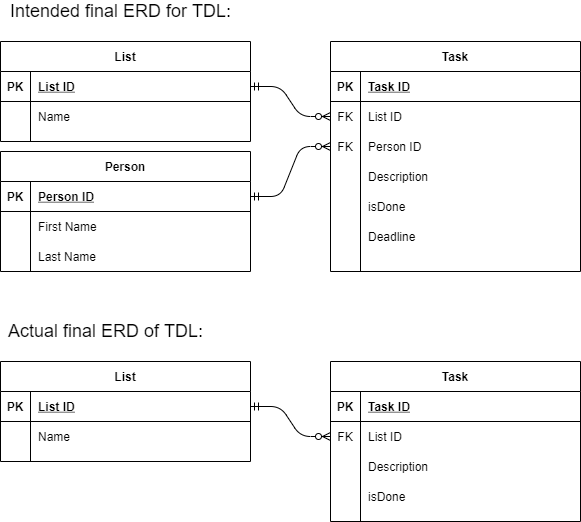

The diagram above was exported from draw.io. Its source (the exported page's mxGraphModel, read from the mxfile embedded in the PNG):
<mxGraphModel dx="1176" dy="531" grid="0" gridSize="10" guides="1" tooltips="1" connect="1" arrows="1" fold="1" page="1" pageScale="1" pageWidth="850" pageHeight="1100" math="0" shadow="0" extFonts="Permanent Marker^https://fonts.googleapis.com/css?family=Permanent+Marker">
  <root>
    <mxCell id="0" />
    <mxCell id="1" parent="0" />
    <mxCell id="N97qD-pBw6fgzU6qgh6P-1" value="Task" style="shape=table;startSize=30;container=1;collapsible=1;childLayout=tableLayout;fixedRows=1;rowLines=0;fontStyle=1;align=center;resizeLast=1;" vertex="1" parent="1">
      <mxGeometry x="410" y="80" width="250" height="230" as="geometry" />
    </mxCell>
    <mxCell id="N97qD-pBw6fgzU6qgh6P-2" value="" style="shape=partialRectangle;collapsible=0;dropTarget=0;pointerEvents=0;fillColor=none;points=[[0,0.5],[1,0.5]];portConstraint=eastwest;top=0;left=0;right=0;bottom=1;" vertex="1" parent="N97qD-pBw6fgzU6qgh6P-1">
      <mxGeometry y="30" width="250" height="30" as="geometry" />
    </mxCell>
    <mxCell id="N97qD-pBw6fgzU6qgh6P-3" value="PK" style="shape=partialRectangle;overflow=hidden;connectable=0;fillColor=none;top=0;left=0;bottom=0;right=0;fontStyle=1;" vertex="1" parent="N97qD-pBw6fgzU6qgh6P-2">
      <mxGeometry width="30" height="30" as="geometry" />
    </mxCell>
    <mxCell id="N97qD-pBw6fgzU6qgh6P-4" value="Task ID" style="shape=partialRectangle;overflow=hidden;connectable=0;fillColor=none;top=0;left=0;bottom=0;right=0;align=left;spacingLeft=6;fontStyle=5;" vertex="1" parent="N97qD-pBw6fgzU6qgh6P-2">
      <mxGeometry x="30" width="220" height="30" as="geometry" />
    </mxCell>
    <mxCell id="N97qD-pBw6fgzU6qgh6P-5" value="" style="shape=partialRectangle;collapsible=0;dropTarget=0;pointerEvents=0;fillColor=none;points=[[0,0.5],[1,0.5]];portConstraint=eastwest;top=0;left=0;right=0;bottom=0;" vertex="1" parent="N97qD-pBw6fgzU6qgh6P-1">
      <mxGeometry y="60" width="250" height="30" as="geometry" />
    </mxCell>
    <mxCell id="N97qD-pBw6fgzU6qgh6P-6" value="FK" style="shape=partialRectangle;overflow=hidden;connectable=0;fillColor=none;top=0;left=0;bottom=0;right=0;" vertex="1" parent="N97qD-pBw6fgzU6qgh6P-5">
      <mxGeometry width="30" height="30" as="geometry" />
    </mxCell>
    <mxCell id="N97qD-pBw6fgzU6qgh6P-7" value="List ID" style="shape=partialRectangle;overflow=hidden;connectable=0;fillColor=none;top=0;left=0;bottom=0;right=0;align=left;spacingLeft=6;" vertex="1" parent="N97qD-pBw6fgzU6qgh6P-5">
      <mxGeometry x="30" width="220" height="30" as="geometry" />
    </mxCell>
    <mxCell id="N97qD-pBw6fgzU6qgh6P-8" value="" style="shape=partialRectangle;collapsible=0;dropTarget=0;pointerEvents=0;fillColor=none;points=[[0,0.5],[1,0.5]];portConstraint=eastwest;top=0;left=0;right=0;bottom=0;" vertex="1" parent="N97qD-pBw6fgzU6qgh6P-1">
      <mxGeometry y="90" width="250" height="30" as="geometry" />
    </mxCell>
    <mxCell id="N97qD-pBw6fgzU6qgh6P-9" value="FK" style="shape=partialRectangle;overflow=hidden;connectable=0;fillColor=none;top=0;left=0;bottom=0;right=0;" vertex="1" parent="N97qD-pBw6fgzU6qgh6P-8">
      <mxGeometry width="30" height="30" as="geometry" />
    </mxCell>
    <mxCell id="N97qD-pBw6fgzU6qgh6P-10" value="Person ID" style="shape=partialRectangle;overflow=hidden;connectable=0;fillColor=none;top=0;left=0;bottom=0;right=0;align=left;spacingLeft=6;" vertex="1" parent="N97qD-pBw6fgzU6qgh6P-8">
      <mxGeometry x="30" width="220" height="30" as="geometry" />
    </mxCell>
    <mxCell id="N97qD-pBw6fgzU6qgh6P-11" value="List" style="shape=table;startSize=30;container=1;collapsible=1;childLayout=tableLayout;fixedRows=1;rowLines=0;fontStyle=1;align=center;resizeLast=1;" vertex="1" parent="1">
      <mxGeometry x="80" y="80" width="250" height="100" as="geometry" />
    </mxCell>
    <mxCell id="N97qD-pBw6fgzU6qgh6P-12" value="" style="shape=partialRectangle;collapsible=0;dropTarget=0;pointerEvents=0;fillColor=none;points=[[0,0.5],[1,0.5]];portConstraint=eastwest;top=0;left=0;right=0;bottom=1;" vertex="1" parent="N97qD-pBw6fgzU6qgh6P-11">
      <mxGeometry y="30" width="250" height="30" as="geometry" />
    </mxCell>
    <mxCell id="N97qD-pBw6fgzU6qgh6P-13" value="PK" style="shape=partialRectangle;overflow=hidden;connectable=0;fillColor=none;top=0;left=0;bottom=0;right=0;fontStyle=1;" vertex="1" parent="N97qD-pBw6fgzU6qgh6P-12">
      <mxGeometry width="30" height="30" as="geometry" />
    </mxCell>
    <mxCell id="N97qD-pBw6fgzU6qgh6P-14" value="List ID" style="shape=partialRectangle;overflow=hidden;connectable=0;fillColor=none;top=0;left=0;bottom=0;right=0;align=left;spacingLeft=6;fontStyle=5;" vertex="1" parent="N97qD-pBw6fgzU6qgh6P-12">
      <mxGeometry x="30" width="220" height="30" as="geometry" />
    </mxCell>
    <mxCell id="N97qD-pBw6fgzU6qgh6P-15" value="" style="shape=partialRectangle;collapsible=0;dropTarget=0;pointerEvents=0;fillColor=none;points=[[0,0.5],[1,0.5]];portConstraint=eastwest;top=0;left=0;right=0;bottom=0;" vertex="1" parent="N97qD-pBw6fgzU6qgh6P-11">
      <mxGeometry y="60" width="250" height="30" as="geometry" />
    </mxCell>
    <mxCell id="N97qD-pBw6fgzU6qgh6P-16" value="" style="shape=partialRectangle;overflow=hidden;connectable=0;fillColor=none;top=0;left=0;bottom=0;right=0;" vertex="1" parent="N97qD-pBw6fgzU6qgh6P-15">
      <mxGeometry width="30" height="30" as="geometry" />
    </mxCell>
    <mxCell id="N97qD-pBw6fgzU6qgh6P-17" value="Name" style="shape=partialRectangle;overflow=hidden;connectable=0;fillColor=none;top=0;left=0;bottom=0;right=0;align=left;spacingLeft=6;" vertex="1" parent="N97qD-pBw6fgzU6qgh6P-15">
      <mxGeometry x="30" width="220" height="30" as="geometry" />
    </mxCell>
    <mxCell id="N97qD-pBw6fgzU6qgh6P-18" value="" style="edgeStyle=entityRelationEdgeStyle;fontSize=12;html=1;endArrow=ERzeroToMany;startArrow=ERmandOne;exitX=1;exitY=0.5;exitDx=0;exitDy=0;entryX=0;entryY=0.5;entryDx=0;entryDy=0;" edge="1" source="N97qD-pBw6fgzU6qgh6P-12" target="N97qD-pBw6fgzU6qgh6P-5" parent="1">
      <mxGeometry width="100" height="100" relative="1" as="geometry">
        <mxPoint x="300" y="370" as="sourcePoint" />
        <mxPoint x="400" y="270" as="targetPoint" />
      </mxGeometry>
    </mxCell>
    <mxCell id="N97qD-pBw6fgzU6qgh6P-19" value="isDone" style="shape=partialRectangle;overflow=hidden;connectable=0;fillColor=none;top=0;left=0;bottom=0;right=0;align=left;spacingLeft=6;" vertex="1" parent="1">
      <mxGeometry x="440" y="230" width="220" height="30" as="geometry" />
    </mxCell>
    <mxCell id="N97qD-pBw6fgzU6qgh6P-20" value="Deadline" style="shape=partialRectangle;overflow=hidden;connectable=0;fillColor=none;top=0;left=0;bottom=0;right=0;align=left;spacingLeft=6;" vertex="1" parent="1">
      <mxGeometry x="440" y="260" width="220" height="30" as="geometry" />
    </mxCell>
    <mxCell id="N97qD-pBw6fgzU6qgh6P-21" value="Description" style="shape=partialRectangle;overflow=hidden;connectable=0;fillColor=none;top=0;left=0;bottom=0;right=0;align=left;spacingLeft=6;" vertex="1" parent="1">
      <mxGeometry x="440" y="200" width="220" height="30" as="geometry" />
    </mxCell>
    <mxCell id="N97qD-pBw6fgzU6qgh6P-22" value="Person" style="shape=table;startSize=30;container=1;collapsible=1;childLayout=tableLayout;fixedRows=1;rowLines=0;fontStyle=1;align=center;resizeLast=1;" vertex="1" parent="1">
      <mxGeometry x="80" y="190" width="250" height="120" as="geometry" />
    </mxCell>
    <mxCell id="N97qD-pBw6fgzU6qgh6P-23" value="" style="shape=partialRectangle;collapsible=0;dropTarget=0;pointerEvents=0;fillColor=none;points=[[0,0.5],[1,0.5]];portConstraint=eastwest;top=0;left=0;right=0;bottom=1;" vertex="1" parent="N97qD-pBw6fgzU6qgh6P-22">
      <mxGeometry y="30" width="250" height="30" as="geometry" />
    </mxCell>
    <mxCell id="N97qD-pBw6fgzU6qgh6P-24" value="PK" style="shape=partialRectangle;overflow=hidden;connectable=0;fillColor=none;top=0;left=0;bottom=0;right=0;fontStyle=1;" vertex="1" parent="N97qD-pBw6fgzU6qgh6P-23">
      <mxGeometry width="30" height="30" as="geometry" />
    </mxCell>
    <mxCell id="N97qD-pBw6fgzU6qgh6P-25" value="Person ID" style="shape=partialRectangle;overflow=hidden;connectable=0;fillColor=none;top=0;left=0;bottom=0;right=0;align=left;spacingLeft=6;fontStyle=5;" vertex="1" parent="N97qD-pBw6fgzU6qgh6P-23">
      <mxGeometry x="30" width="220" height="30" as="geometry" />
    </mxCell>
    <mxCell id="N97qD-pBw6fgzU6qgh6P-26" value="" style="shape=partialRectangle;collapsible=0;dropTarget=0;pointerEvents=0;fillColor=none;points=[[0,0.5],[1,0.5]];portConstraint=eastwest;top=0;left=0;right=0;bottom=0;" vertex="1" parent="N97qD-pBw6fgzU6qgh6P-22">
      <mxGeometry y="60" width="250" height="30" as="geometry" />
    </mxCell>
    <mxCell id="N97qD-pBw6fgzU6qgh6P-27" value="" style="shape=partialRectangle;overflow=hidden;connectable=0;fillColor=none;top=0;left=0;bottom=0;right=0;" vertex="1" parent="N97qD-pBw6fgzU6qgh6P-26">
      <mxGeometry width="30" height="30" as="geometry" />
    </mxCell>
    <mxCell id="N97qD-pBw6fgzU6qgh6P-28" value="First Name" style="shape=partialRectangle;overflow=hidden;connectable=0;fillColor=none;top=0;left=0;bottom=0;right=0;align=left;spacingLeft=6;" vertex="1" parent="N97qD-pBw6fgzU6qgh6P-26">
      <mxGeometry x="30" width="220" height="30" as="geometry" />
    </mxCell>
    <mxCell id="N97qD-pBw6fgzU6qgh6P-29" value="Last Name" style="shape=partialRectangle;overflow=hidden;connectable=0;fillColor=none;top=0;left=0;bottom=0;right=0;align=left;spacingLeft=6;" vertex="1" parent="1">
      <mxGeometry x="110" y="280" width="220" height="30" as="geometry" />
    </mxCell>
    <mxCell id="N97qD-pBw6fgzU6qgh6P-31" value="" style="edgeStyle=entityRelationEdgeStyle;fontSize=12;html=1;endArrow=ERzeroToMany;startArrow=ERmandOne;entryX=0;entryY=0.5;entryDx=0;entryDy=0;exitX=1;exitY=0.5;exitDx=0;exitDy=0;" edge="1" parent="1" source="N97qD-pBw6fgzU6qgh6P-23" target="N97qD-pBw6fgzU6qgh6P-8">
      <mxGeometry width="100" height="100" relative="1" as="geometry">
        <mxPoint x="285" y="360" as="sourcePoint" />
        <mxPoint x="385" y="260" as="targetPoint" />
      </mxGeometry>
    </mxCell>
    <mxCell id="N97qD-pBw6fgzU6qgh6P-32" value="Task" style="shape=table;startSize=30;container=1;collapsible=1;childLayout=tableLayout;fixedRows=1;rowLines=0;fontStyle=1;align=center;resizeLast=1;" vertex="1" parent="1">
      <mxGeometry x="410" y="400" width="250" height="160" as="geometry" />
    </mxCell>
    <mxCell id="N97qD-pBw6fgzU6qgh6P-33" value="" style="shape=partialRectangle;collapsible=0;dropTarget=0;pointerEvents=0;fillColor=none;points=[[0,0.5],[1,0.5]];portConstraint=eastwest;top=0;left=0;right=0;bottom=1;" vertex="1" parent="N97qD-pBw6fgzU6qgh6P-32">
      <mxGeometry y="30" width="250" height="30" as="geometry" />
    </mxCell>
    <mxCell id="N97qD-pBw6fgzU6qgh6P-34" value="PK" style="shape=partialRectangle;overflow=hidden;connectable=0;fillColor=none;top=0;left=0;bottom=0;right=0;fontStyle=1;" vertex="1" parent="N97qD-pBw6fgzU6qgh6P-33">
      <mxGeometry width="30" height="30" as="geometry" />
    </mxCell>
    <mxCell id="N97qD-pBw6fgzU6qgh6P-35" value="Task ID" style="shape=partialRectangle;overflow=hidden;connectable=0;fillColor=none;top=0;left=0;bottom=0;right=0;align=left;spacingLeft=6;fontStyle=5;" vertex="1" parent="N97qD-pBw6fgzU6qgh6P-33">
      <mxGeometry x="30" width="220" height="30" as="geometry" />
    </mxCell>
    <mxCell id="N97qD-pBw6fgzU6qgh6P-36" value="" style="shape=partialRectangle;collapsible=0;dropTarget=0;pointerEvents=0;fillColor=none;points=[[0,0.5],[1,0.5]];portConstraint=eastwest;top=0;left=0;right=0;bottom=0;" vertex="1" parent="N97qD-pBw6fgzU6qgh6P-32">
      <mxGeometry y="60" width="250" height="30" as="geometry" />
    </mxCell>
    <mxCell id="N97qD-pBw6fgzU6qgh6P-37" value="FK" style="shape=partialRectangle;overflow=hidden;connectable=0;fillColor=none;top=0;left=0;bottom=0;right=0;" vertex="1" parent="N97qD-pBw6fgzU6qgh6P-36">
      <mxGeometry width="30" height="30" as="geometry" />
    </mxCell>
    <mxCell id="N97qD-pBw6fgzU6qgh6P-38" value="List ID" style="shape=partialRectangle;overflow=hidden;connectable=0;fillColor=none;top=0;left=0;bottom=0;right=0;align=left;spacingLeft=6;" vertex="1" parent="N97qD-pBw6fgzU6qgh6P-36">
      <mxGeometry x="30" width="220" height="30" as="geometry" />
    </mxCell>
    <mxCell id="N97qD-pBw6fgzU6qgh6P-39" value="" style="shape=partialRectangle;collapsible=0;dropTarget=0;pointerEvents=0;fillColor=none;points=[[0,0.5],[1,0.5]];portConstraint=eastwest;top=0;left=0;right=0;bottom=0;" vertex="1" parent="N97qD-pBw6fgzU6qgh6P-32">
      <mxGeometry y="90" width="250" height="30" as="geometry" />
    </mxCell>
    <mxCell id="N97qD-pBw6fgzU6qgh6P-40" value="" style="shape=partialRectangle;overflow=hidden;connectable=0;fillColor=none;top=0;left=0;bottom=0;right=0;" vertex="1" parent="N97qD-pBw6fgzU6qgh6P-39">
      <mxGeometry width="30" height="30" as="geometry" />
    </mxCell>
    <mxCell id="N97qD-pBw6fgzU6qgh6P-41" value="Description" style="shape=partialRectangle;overflow=hidden;connectable=0;fillColor=none;top=0;left=0;bottom=0;right=0;align=left;spacingLeft=6;" vertex="1" parent="N97qD-pBw6fgzU6qgh6P-39">
      <mxGeometry x="30" width="220" height="30" as="geometry" />
    </mxCell>
    <mxCell id="N97qD-pBw6fgzU6qgh6P-42" value="List" style="shape=table;startSize=30;container=1;collapsible=1;childLayout=tableLayout;fixedRows=1;rowLines=0;fontStyle=1;align=center;resizeLast=1;" vertex="1" parent="1">
      <mxGeometry x="80" y="400" width="250" height="100" as="geometry" />
    </mxCell>
    <mxCell id="N97qD-pBw6fgzU6qgh6P-43" value="" style="shape=partialRectangle;collapsible=0;dropTarget=0;pointerEvents=0;fillColor=none;points=[[0,0.5],[1,0.5]];portConstraint=eastwest;top=0;left=0;right=0;bottom=1;" vertex="1" parent="N97qD-pBw6fgzU6qgh6P-42">
      <mxGeometry y="30" width="250" height="30" as="geometry" />
    </mxCell>
    <mxCell id="N97qD-pBw6fgzU6qgh6P-44" value="PK" style="shape=partialRectangle;overflow=hidden;connectable=0;fillColor=none;top=0;left=0;bottom=0;right=0;fontStyle=1;" vertex="1" parent="N97qD-pBw6fgzU6qgh6P-43">
      <mxGeometry width="30" height="30" as="geometry" />
    </mxCell>
    <mxCell id="N97qD-pBw6fgzU6qgh6P-45" value="List ID" style="shape=partialRectangle;overflow=hidden;connectable=0;fillColor=none;top=0;left=0;bottom=0;right=0;align=left;spacingLeft=6;fontStyle=5;" vertex="1" parent="N97qD-pBw6fgzU6qgh6P-43">
      <mxGeometry x="30" width="220" height="30" as="geometry" />
    </mxCell>
    <mxCell id="N97qD-pBw6fgzU6qgh6P-46" value="" style="shape=partialRectangle;collapsible=0;dropTarget=0;pointerEvents=0;fillColor=none;points=[[0,0.5],[1,0.5]];portConstraint=eastwest;top=0;left=0;right=0;bottom=0;" vertex="1" parent="N97qD-pBw6fgzU6qgh6P-42">
      <mxGeometry y="60" width="250" height="30" as="geometry" />
    </mxCell>
    <mxCell id="N97qD-pBw6fgzU6qgh6P-47" value="" style="shape=partialRectangle;overflow=hidden;connectable=0;fillColor=none;top=0;left=0;bottom=0;right=0;" vertex="1" parent="N97qD-pBw6fgzU6qgh6P-46">
      <mxGeometry width="30" height="30" as="geometry" />
    </mxCell>
    <mxCell id="N97qD-pBw6fgzU6qgh6P-48" value="Name" style="shape=partialRectangle;overflow=hidden;connectable=0;fillColor=none;top=0;left=0;bottom=0;right=0;align=left;spacingLeft=6;" vertex="1" parent="N97qD-pBw6fgzU6qgh6P-46">
      <mxGeometry x="30" width="220" height="30" as="geometry" />
    </mxCell>
    <mxCell id="N97qD-pBw6fgzU6qgh6P-49" value="" style="edgeStyle=entityRelationEdgeStyle;fontSize=12;html=1;endArrow=ERzeroToMany;startArrow=ERmandOne;exitX=1;exitY=0.5;exitDx=0;exitDy=0;entryX=0;entryY=0.5;entryDx=0;entryDy=0;" edge="1" source="N97qD-pBw6fgzU6qgh6P-43" target="N97qD-pBw6fgzU6qgh6P-36" parent="1">
      <mxGeometry width="100" height="100" relative="1" as="geometry">
        <mxPoint x="300" y="690" as="sourcePoint" />
        <mxPoint x="400" y="590" as="targetPoint" />
      </mxGeometry>
    </mxCell>
    <mxCell id="N97qD-pBw6fgzU6qgh6P-50" value="isDone" style="shape=partialRectangle;overflow=hidden;connectable=0;fillColor=none;top=0;left=0;bottom=0;right=0;align=left;spacingLeft=6;" vertex="1" parent="1">
      <mxGeometry x="440" y="520" width="220" height="30" as="geometry" />
    </mxCell>
    <mxCell id="N97qD-pBw6fgzU6qgh6P-51" value="&lt;font style=&quot;font-size: 18px&quot;&gt;Intended final ERD for TDL:&lt;/font&gt;" style="text;html=1;align=center;verticalAlign=middle;resizable=0;points=[];autosize=1;" vertex="1" parent="1">
      <mxGeometry x="80" y="40" width="240" height="20" as="geometry" />
    </mxCell>
    <mxCell id="N97qD-pBw6fgzU6qgh6P-52" value="&lt;font style=&quot;font-size: 18px&quot;&gt;Actual final ERD of TDL:&lt;/font&gt;" style="text;html=1;align=center;verticalAlign=middle;resizable=0;points=[];autosize=1;" vertex="1" parent="1">
      <mxGeometry x="80" y="360" width="210" height="20" as="geometry" />
    </mxCell>
  </root>
</mxGraphModel>